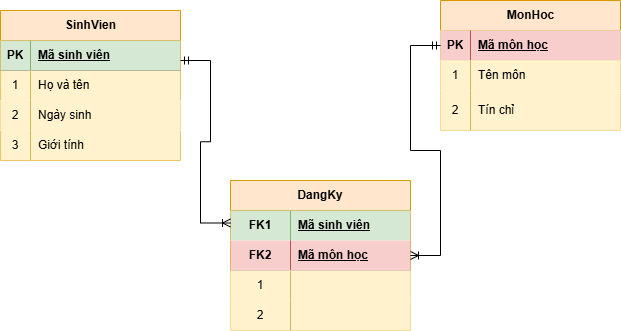

The diagram above was exported from draw.io. Its source (the exported page's mxGraphModel, read from the mxfile embedded in the PNG):
<mxGraphModel dx="871" dy="525" grid="1" gridSize="10" guides="1" tooltips="1" connect="1" arrows="1" fold="1" page="1" pageScale="1" pageWidth="827" pageHeight="1169" math="0" shadow="0">
  <root>
    <mxCell id="0" />
    <mxCell id="1" parent="0" />
    <mxCell id="37zLmMgWxG2lY5CSIpzk-60" parent="1" style="shape=table;startSize=30;container=1;collapsible=1;childLayout=tableLayout;fixedRows=1;rowLines=0;fontStyle=1;align=center;resizeLast=1;html=1;whiteSpace=wrap;fillColor=#ffe6cc;strokeColor=#d79b00;" value="DangKy" vertex="1">
      <mxGeometry height="150" width="180" x="290" y="220" as="geometry" />
    </mxCell>
    <mxCell id="37zLmMgWxG2lY5CSIpzk-61" parent="37zLmMgWxG2lY5CSIpzk-60" style="shape=tableRow;horizontal=0;startSize=0;swimlaneHead=0;swimlaneBody=0;fillColor=none;collapsible=0;dropTarget=0;points=[[0,0.5],[1,0.5]];portConstraint=eastwest;top=0;left=0;right=0;bottom=0;html=1;" value="" vertex="1">
      <mxGeometry height="30" width="180" y="30" as="geometry" />
    </mxCell>
    <mxCell id="37zLmMgWxG2lY5CSIpzk-62" parent="37zLmMgWxG2lY5CSIpzk-61" style="shape=partialRectangle;connectable=0;fillColor=#d5e8d4;top=0;left=0;bottom=0;right=0;fontStyle=1;overflow=hidden;html=1;whiteSpace=wrap;strokeColor=#82b366;" value="FK1" vertex="1">
      <mxGeometry height="30" width="60" as="geometry">
        <mxRectangle height="30" width="60" as="alternateBounds" />
      </mxGeometry>
    </mxCell>
    <mxCell id="37zLmMgWxG2lY5CSIpzk-63" parent="37zLmMgWxG2lY5CSIpzk-61" style="shape=partialRectangle;connectable=0;fillColor=#d5e8d4;top=0;left=0;bottom=0;right=0;align=left;spacingLeft=6;fontStyle=5;overflow=hidden;html=1;whiteSpace=wrap;strokeColor=#82b366;" value="Mã sinh viên" vertex="1">
      <mxGeometry height="30" width="120" x="60" as="geometry">
        <mxRectangle height="30" width="120" as="alternateBounds" />
      </mxGeometry>
    </mxCell>
    <mxCell id="37zLmMgWxG2lY5CSIpzk-64" parent="37zLmMgWxG2lY5CSIpzk-60" style="shape=tableRow;horizontal=0;startSize=0;swimlaneHead=0;swimlaneBody=0;fillColor=none;collapsible=0;dropTarget=0;points=[[0,0.5],[1,0.5]];portConstraint=eastwest;top=0;left=0;right=0;bottom=1;html=1;" value="" vertex="1">
      <mxGeometry height="30" width="180" y="60" as="geometry" />
    </mxCell>
    <mxCell id="37zLmMgWxG2lY5CSIpzk-65" parent="37zLmMgWxG2lY5CSIpzk-64" style="shape=partialRectangle;connectable=0;fillColor=#f8cecc;top=0;left=0;bottom=0;right=0;fontStyle=1;overflow=hidden;html=1;whiteSpace=wrap;strokeColor=#b85450;" value="FK2" vertex="1">
      <mxGeometry height="30" width="60" as="geometry">
        <mxRectangle height="30" width="60" as="alternateBounds" />
      </mxGeometry>
    </mxCell>
    <mxCell id="37zLmMgWxG2lY5CSIpzk-66" parent="37zLmMgWxG2lY5CSIpzk-64" style="shape=partialRectangle;connectable=0;fillColor=#f8cecc;top=0;left=0;bottom=0;right=0;align=left;spacingLeft=6;fontStyle=5;overflow=hidden;html=1;whiteSpace=wrap;strokeColor=#b85450;" value="Mã môn học" vertex="1">
      <mxGeometry height="30" width="120" x="60" as="geometry">
        <mxRectangle height="30" width="120" as="alternateBounds" />
      </mxGeometry>
    </mxCell>
    <mxCell id="37zLmMgWxG2lY5CSIpzk-67" parent="37zLmMgWxG2lY5CSIpzk-60" style="shape=tableRow;horizontal=0;startSize=0;swimlaneHead=0;swimlaneBody=0;fillColor=#fff2cc;collapsible=0;dropTarget=0;points=[[0,0.5],[1,0.5]];portConstraint=eastwest;top=0;left=0;right=0;bottom=0;html=1;strokeColor=#d6b656;" value="" vertex="1">
      <mxGeometry height="30" width="180" y="90" as="geometry" />
    </mxCell>
    <mxCell id="37zLmMgWxG2lY5CSIpzk-68" parent="37zLmMgWxG2lY5CSIpzk-67" style="shape=partialRectangle;connectable=0;fillColor=#fff2cc;top=0;left=0;bottom=0;right=0;editable=1;overflow=hidden;html=1;whiteSpace=wrap;strokeColor=#d6b656;" value="1" vertex="1">
      <mxGeometry height="30" width="60" as="geometry">
        <mxRectangle height="30" width="60" as="alternateBounds" />
      </mxGeometry>
    </mxCell>
    <mxCell id="37zLmMgWxG2lY5CSIpzk-69" parent="37zLmMgWxG2lY5CSIpzk-67" style="shape=partialRectangle;connectable=0;fillColor=#fff2cc;top=0;left=0;bottom=0;right=0;align=left;spacingLeft=6;overflow=hidden;html=1;whiteSpace=wrap;strokeColor=#d6b656;" value="" vertex="1">
      <mxGeometry height="30" width="120" x="60" as="geometry">
        <mxRectangle height="30" width="120" as="alternateBounds" />
      </mxGeometry>
    </mxCell>
    <mxCell id="37zLmMgWxG2lY5CSIpzk-70" parent="37zLmMgWxG2lY5CSIpzk-60" style="shape=tableRow;horizontal=0;startSize=0;swimlaneHead=0;swimlaneBody=0;fillColor=#fff2cc;collapsible=0;dropTarget=0;points=[[0,0.5],[1,0.5]];portConstraint=eastwest;top=0;left=0;right=0;bottom=0;html=1;strokeColor=#d6b656;" value="" vertex="1">
      <mxGeometry height="30" width="180" y="120" as="geometry" />
    </mxCell>
    <mxCell id="37zLmMgWxG2lY5CSIpzk-71" parent="37zLmMgWxG2lY5CSIpzk-70" style="shape=partialRectangle;connectable=0;fillColor=#fff2cc;top=0;left=0;bottom=0;right=0;editable=1;overflow=hidden;html=1;whiteSpace=wrap;strokeColor=#d6b656;" value="2" vertex="1">
      <mxGeometry height="30" width="60" as="geometry">
        <mxRectangle height="30" width="60" as="alternateBounds" />
      </mxGeometry>
    </mxCell>
    <mxCell id="37zLmMgWxG2lY5CSIpzk-72" parent="37zLmMgWxG2lY5CSIpzk-70" style="shape=partialRectangle;connectable=0;fillColor=#fff2cc;top=0;left=0;bottom=0;right=0;align=left;spacingLeft=6;overflow=hidden;html=1;whiteSpace=wrap;strokeColor=#d6b656;" value="" vertex="1">
      <mxGeometry height="30" width="120" x="60" as="geometry">
        <mxRectangle height="30" width="120" as="alternateBounds" />
      </mxGeometry>
    </mxCell>
    <mxCell id="37zLmMgWxG2lY5CSIpzk-73" parent="1" style="shape=table;startSize=30;container=1;collapsible=1;childLayout=tableLayout;fixedRows=1;rowLines=0;fontStyle=1;align=center;resizeLast=1;html=1;fillColor=#ffe6cc;strokeColor=#d79b00;" value="SinhVien" vertex="1">
      <mxGeometry height="150" width="180" x="60" y="50" as="geometry" />
    </mxCell>
    <mxCell id="37zLmMgWxG2lY5CSIpzk-74" parent="37zLmMgWxG2lY5CSIpzk-73" style="shape=tableRow;horizontal=0;startSize=0;swimlaneHead=0;swimlaneBody=0;fillColor=none;collapsible=0;dropTarget=0;points=[[0,0.5],[1,0.5]];portConstraint=eastwest;top=0;left=0;right=0;bottom=1;" value="" vertex="1">
      <mxGeometry height="30" width="180" y="30" as="geometry" />
    </mxCell>
    <mxCell id="37zLmMgWxG2lY5CSIpzk-75" parent="37zLmMgWxG2lY5CSIpzk-74" style="shape=partialRectangle;connectable=0;fillColor=#d5e8d4;top=0;left=0;bottom=0;right=0;fontStyle=1;overflow=hidden;whiteSpace=wrap;html=1;strokeColor=#82b366;" value="PK" vertex="1">
      <mxGeometry height="30" width="30" as="geometry">
        <mxRectangle height="30" width="30" as="alternateBounds" />
      </mxGeometry>
    </mxCell>
    <mxCell id="37zLmMgWxG2lY5CSIpzk-76" parent="37zLmMgWxG2lY5CSIpzk-74" style="shape=partialRectangle;connectable=0;fillColor=#d5e8d4;top=0;left=0;bottom=0;right=0;align=left;spacingLeft=6;fontStyle=5;overflow=hidden;whiteSpace=wrap;html=1;strokeColor=#82b366;" value="Mã sinh viên" vertex="1">
      <mxGeometry height="30" width="150" x="30" as="geometry">
        <mxRectangle height="30" width="150" as="alternateBounds" />
      </mxGeometry>
    </mxCell>
    <mxCell id="37zLmMgWxG2lY5CSIpzk-77" parent="37zLmMgWxG2lY5CSIpzk-73" style="shape=tableRow;horizontal=0;startSize=0;swimlaneHead=0;swimlaneBody=0;fillColor=none;collapsible=0;dropTarget=0;points=[[0,0.5],[1,0.5]];portConstraint=eastwest;top=0;left=0;right=0;bottom=0;" value="" vertex="1">
      <mxGeometry height="30" width="180" y="60" as="geometry" />
    </mxCell>
    <mxCell id="37zLmMgWxG2lY5CSIpzk-78" parent="37zLmMgWxG2lY5CSIpzk-77" style="shape=partialRectangle;connectable=0;fillColor=#fff2cc;top=0;left=0;bottom=0;right=0;editable=1;overflow=hidden;whiteSpace=wrap;html=1;strokeColor=#d6b656;" value="1" vertex="1">
      <mxGeometry height="30" width="30" as="geometry">
        <mxRectangle height="30" width="30" as="alternateBounds" />
      </mxGeometry>
    </mxCell>
    <mxCell id="37zLmMgWxG2lY5CSIpzk-79" parent="37zLmMgWxG2lY5CSIpzk-77" style="shape=partialRectangle;connectable=0;fillColor=#fff2cc;top=0;left=0;bottom=0;right=0;align=left;spacingLeft=6;overflow=hidden;whiteSpace=wrap;html=1;strokeColor=#d6b656;" value="Họ và tên" vertex="1">
      <mxGeometry height="30" width="150" x="30" as="geometry">
        <mxRectangle height="30" width="150" as="alternateBounds" />
      </mxGeometry>
    </mxCell>
    <mxCell id="37zLmMgWxG2lY5CSIpzk-80" parent="37zLmMgWxG2lY5CSIpzk-73" style="shape=tableRow;horizontal=0;startSize=0;swimlaneHead=0;swimlaneBody=0;fillColor=#fff2cc;collapsible=0;dropTarget=0;points=[[0,0.5],[1,0.5]];portConstraint=eastwest;top=0;left=0;right=0;bottom=0;strokeColor=#d6b656;" value="" vertex="1">
      <mxGeometry height="30" width="180" y="90" as="geometry" />
    </mxCell>
    <mxCell id="37zLmMgWxG2lY5CSIpzk-81" parent="37zLmMgWxG2lY5CSIpzk-80" style="shape=partialRectangle;connectable=0;fillColor=#fff2cc;top=0;left=0;bottom=0;right=0;editable=1;overflow=hidden;whiteSpace=wrap;html=1;strokeColor=#d6b656;" value="2" vertex="1">
      <mxGeometry height="30" width="30" as="geometry">
        <mxRectangle height="30" width="30" as="alternateBounds" />
      </mxGeometry>
    </mxCell>
    <mxCell id="37zLmMgWxG2lY5CSIpzk-82" parent="37zLmMgWxG2lY5CSIpzk-80" style="shape=partialRectangle;connectable=0;fillColor=#fff2cc;top=0;left=0;bottom=0;right=0;align=left;spacingLeft=6;overflow=hidden;whiteSpace=wrap;html=1;strokeColor=#d6b656;" value="Ngày sinh" vertex="1">
      <mxGeometry height="30" width="150" x="30" as="geometry">
        <mxRectangle height="30" width="150" as="alternateBounds" />
      </mxGeometry>
    </mxCell>
    <mxCell id="37zLmMgWxG2lY5CSIpzk-83" parent="37zLmMgWxG2lY5CSIpzk-73" style="shape=tableRow;horizontal=0;startSize=0;swimlaneHead=0;swimlaneBody=0;fillColor=none;collapsible=0;dropTarget=0;points=[[0,0.5],[1,0.5]];portConstraint=eastwest;top=0;left=0;right=0;bottom=0;" value="" vertex="1">
      <mxGeometry height="30" width="180" y="120" as="geometry" />
    </mxCell>
    <mxCell id="37zLmMgWxG2lY5CSIpzk-84" parent="37zLmMgWxG2lY5CSIpzk-83" style="shape=partialRectangle;connectable=0;fillColor=#fff2cc;top=0;left=0;bottom=0;right=0;editable=1;overflow=hidden;whiteSpace=wrap;html=1;strokeColor=#d6b656;" value="3" vertex="1">
      <mxGeometry height="30" width="30" as="geometry">
        <mxRectangle height="30" width="30" as="alternateBounds" />
      </mxGeometry>
    </mxCell>
    <mxCell id="37zLmMgWxG2lY5CSIpzk-85" parent="37zLmMgWxG2lY5CSIpzk-83" style="shape=partialRectangle;connectable=0;fillColor=#fff2cc;top=0;left=0;bottom=0;right=0;align=left;spacingLeft=6;overflow=hidden;whiteSpace=wrap;html=1;strokeColor=#d6b656;" value="Giới tính" vertex="1">
      <mxGeometry height="30" width="150" x="30" as="geometry">
        <mxRectangle height="30" width="150" as="alternateBounds" />
      </mxGeometry>
    </mxCell>
    <mxCell id="37zLmMgWxG2lY5CSIpzk-87" parent="1" style="shape=table;startSize=30;container=1;collapsible=1;childLayout=tableLayout;fixedRows=1;rowLines=0;fontStyle=1;align=center;resizeLast=1;html=1;fillColor=#ffe6cc;strokeColor=#d79b00;" value="MonHoc" vertex="1">
      <mxGeometry height="130" width="180" x="500" y="40" as="geometry" />
    </mxCell>
    <mxCell id="37zLmMgWxG2lY5CSIpzk-88" parent="37zLmMgWxG2lY5CSIpzk-87" style="shape=tableRow;horizontal=0;startSize=0;swimlaneHead=0;swimlaneBody=0;fillColor=#fff2cc;collapsible=0;dropTarget=0;points=[[0,0.5],[1,0.5]];portConstraint=eastwest;top=0;left=0;right=0;bottom=1;strokeColor=#d6b656;" value="" vertex="1">
      <mxGeometry height="30" width="180" y="30" as="geometry" />
    </mxCell>
    <mxCell id="37zLmMgWxG2lY5CSIpzk-89" parent="37zLmMgWxG2lY5CSIpzk-88" style="shape=partialRectangle;connectable=0;fillColor=#f8cecc;top=0;left=0;bottom=0;right=0;fontStyle=1;overflow=hidden;whiteSpace=wrap;html=1;strokeColor=#b85450;" value="PK" vertex="1">
      <mxGeometry height="30" width="30" as="geometry">
        <mxRectangle height="30" width="30" as="alternateBounds" />
      </mxGeometry>
    </mxCell>
    <mxCell id="37zLmMgWxG2lY5CSIpzk-90" parent="37zLmMgWxG2lY5CSIpzk-88" style="shape=partialRectangle;connectable=0;fillColor=#f8cecc;top=0;left=0;bottom=0;right=0;align=left;spacingLeft=6;fontStyle=5;overflow=hidden;whiteSpace=wrap;html=1;strokeColor=#b85450;" value="Mã môn học" vertex="1">
      <mxGeometry height="30" width="150" x="30" as="geometry">
        <mxRectangle height="30" width="150" as="alternateBounds" />
      </mxGeometry>
    </mxCell>
    <mxCell id="37zLmMgWxG2lY5CSIpzk-91" parent="37zLmMgWxG2lY5CSIpzk-87" style="shape=tableRow;horizontal=0;startSize=0;swimlaneHead=0;swimlaneBody=0;fillColor=#fff2cc;collapsible=0;dropTarget=0;points=[[0,0.5],[1,0.5]];portConstraint=eastwest;top=0;left=0;right=0;bottom=0;strokeColor=#d6b656;" value="" vertex="1">
      <mxGeometry height="30" width="180" y="60" as="geometry" />
    </mxCell>
    <mxCell id="37zLmMgWxG2lY5CSIpzk-92" parent="37zLmMgWxG2lY5CSIpzk-91" style="shape=partialRectangle;connectable=0;fillColor=#fff2cc;top=0;left=0;bottom=0;right=0;editable=1;overflow=hidden;whiteSpace=wrap;html=1;strokeColor=#d6b656;" value="1" vertex="1">
      <mxGeometry height="30" width="30" as="geometry">
        <mxRectangle height="30" width="30" as="alternateBounds" />
      </mxGeometry>
    </mxCell>
    <mxCell id="37zLmMgWxG2lY5CSIpzk-93" parent="37zLmMgWxG2lY5CSIpzk-91" style="shape=partialRectangle;connectable=0;fillColor=#fff2cc;top=0;left=0;bottom=0;right=0;align=left;spacingLeft=6;overflow=hidden;whiteSpace=wrap;html=1;strokeColor=#d6b656;" value="Tên môn" vertex="1">
      <mxGeometry height="30" width="150" x="30" as="geometry">
        <mxRectangle height="30" width="150" as="alternateBounds" />
      </mxGeometry>
    </mxCell>
    <mxCell id="37zLmMgWxG2lY5CSIpzk-94" parent="37zLmMgWxG2lY5CSIpzk-87" style="shape=tableRow;horizontal=0;startSize=0;swimlaneHead=0;swimlaneBody=0;fillColor=#fff2cc;collapsible=0;dropTarget=0;points=[[0,0.5],[1,0.5]];portConstraint=eastwest;top=0;left=0;right=0;bottom=0;strokeColor=#d6b656;" value="" vertex="1">
      <mxGeometry height="40" width="180" y="90" as="geometry" />
    </mxCell>
    <mxCell id="37zLmMgWxG2lY5CSIpzk-95" parent="37zLmMgWxG2lY5CSIpzk-94" style="shape=partialRectangle;connectable=0;fillColor=#fff2cc;top=0;left=0;bottom=0;right=0;editable=1;overflow=hidden;whiteSpace=wrap;html=1;strokeColor=#d6b656;" value="2" vertex="1">
      <mxGeometry height="40" width="30" as="geometry">
        <mxRectangle height="40" width="30" as="alternateBounds" />
      </mxGeometry>
    </mxCell>
    <mxCell id="37zLmMgWxG2lY5CSIpzk-96" parent="37zLmMgWxG2lY5CSIpzk-94" style="shape=partialRectangle;connectable=0;fillColor=#fff2cc;top=0;left=0;bottom=0;right=0;align=left;spacingLeft=6;overflow=hidden;whiteSpace=wrap;html=1;strokeColor=#d6b656;" value="Tín chỉ" vertex="1">
      <mxGeometry height="40" width="150" x="30" as="geometry">
        <mxRectangle height="40" width="150" as="alternateBounds" />
      </mxGeometry>
    </mxCell>
    <mxCell id="37zLmMgWxG2lY5CSIpzk-100" edge="1" parent="1" style="edgeStyle=entityRelationEdgeStyle;fontSize=12;html=1;endArrow=ERoneToMany;startArrow=ERmandOne;rounded=0;entryX=0;entryY=0.25;entryDx=0;entryDy=0;exitX=1;exitY=0.5;exitDx=0;exitDy=0;" value="">
      <mxGeometry height="100" relative="1" width="100" as="geometry">
        <mxPoint x="240" y="100" as="sourcePoint" />
        <mxPoint x="290" y="262.5" as="targetPoint" />
      </mxGeometry>
    </mxCell>
    <mxCell id="37zLmMgWxG2lY5CSIpzk-101" edge="1" parent="1" source="37zLmMgWxG2lY5CSIpzk-88" style="edgeStyle=entityRelationEdgeStyle;fontSize=12;html=1;endArrow=ERoneToMany;startArrow=ERmandOne;rounded=0;entryX=1;entryY=0.5;entryDx=0;entryDy=0;" target="37zLmMgWxG2lY5CSIpzk-64" value="">
      <mxGeometry height="100" relative="1" width="100" as="geometry">
        <mxPoint x="350" y="240" as="sourcePoint" />
        <mxPoint x="450" y="140" as="targetPoint" />
      </mxGeometry>
    </mxCell>
  </root>
</mxGraphModel>